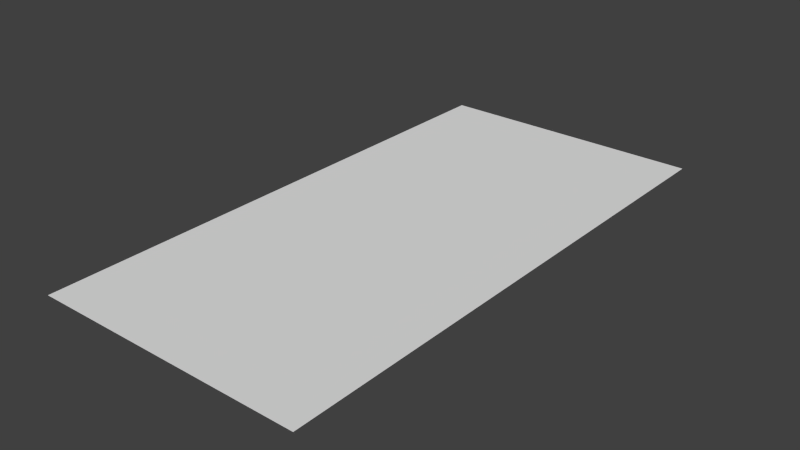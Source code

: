# Source: Hindernisse.blend  (saved by Blender 2.74.0; exported with 4.5.12 LTS)
import bpy
from mathutils import Matrix  # noqa: F401  (used for matrix-valued properties, if any)

bpy.ops.wm.read_factory_settings(use_empty=True)
scene = bpy.context.scene
scene.name = 'Scene'

# ---- collections
col_collection_1 = bpy.data.collections.new('Collection 1'); scene.collection.children.link(col_collection_1)

# ---- world
world_world = bpy.data.worlds.new('World'); scene.world = world_world
world_world.color = (0.05088, 0.05088, 0.05088)
world_world.use_sun_shadow = False
world_world.sun_shadow_jitter_overblur = 0.0
world_world.cycles.sampling_method = 'MANUAL'
world_world.cycles.sample_map_resolution = 256

# ---- meshes
me_plane = bpy.data.meshes.new('Plane')
me_plane.from_pydata([(-0.5, -1.0, 0.0), (0.5, -1.0, 0.0), (-0.5, 1.0, 0.0), (0.5, 1.0, 0.0)], [], [(0, 1, 3, 2)])
_uv = me_plane.uv_layers.new(name='UVMap')
_uv.uv.foreach_set('vector', [1.192e-07, 0.0, 0.5, 8.941e-08, 0.5, 1.0, 0.0, 1.0])
me_plane.use_remesh_preserve_volume = False
me_plane.use_remesh_preserve_attributes = False
me_plane.use_mirror_vertex_groups = False
me_plane.update()

# ---- objects
ob_plane = bpy.data.objects.new('Plane', me_plane)

# ---- transforms, parenting, visibility, modifiers, constraints
ob_plane.location = (0.0, 0.0, 0.0)
ob_plane.lineart.crease_threshold = 0.0

# ---- collection membership
col_collection_1.objects.link(ob_plane)

# ---- scene / render settings (as saved in the file)
scene.frame_start = 1; scene.frame_end = 250; scene.frame_set(1)
scene.render.engine = 'BLENDER_EEVEE_NEXT'
scene.render.resolution_percentage = 50
scene.render.dither_intensity = 0.0
scene.cycles.use_denoising = False
scene.cycles.samples = 10
scene.cycles.sampling_pattern = 'TABULATED_SOBOL'
scene.cycles.light_sampling_threshold = 0.0
scene.cycles.use_adaptive_sampling = False
scene.cycles.use_light_tree = False
scene.cycles.blur_glossy = 0.0
scene.cycles.pixel_filter_type = 'GAUSSIAN'
scene.cycles.sample_clamp_indirect = 0.0
scene.view_settings.view_transform = 'Standard'
bpy.context.view_layer.update()

# ---- added for rendering (the .blend has no active camera and no usable light): camera, sun
cam_auto = bpy.data.cameras.new('AutoCamera')
cam_auto.lens = 50.0
cam_auto.sensor_width = 36.0
cam_auto.clip_end = 1000.0
ob_auto_camera = bpy.data.objects.new('AutoCamera', cam_auto)
scene.collection.objects.link(ob_auto_camera)
ob_auto_camera.location = (2.06887, -2.48264, 1.65509)
ob_auto_camera.rotation_euler = (1.09748, -7.21219e-08, 0.694738)
scene.camera = ob_auto_camera
light_auto_sun = bpy.data.lights.new('AutoSun', 'SUN')
light_auto_sun.energy = 3.0
light_auto_sun.angle = 0.0523599
ob_auto_sun = bpy.data.objects.new('AutoSun', light_auto_sun)
scene.collection.objects.link(ob_auto_sun)
ob_auto_sun.rotation_euler = (0.872665, 0.174533, 0.523599)
bpy.context.view_layer.update()

